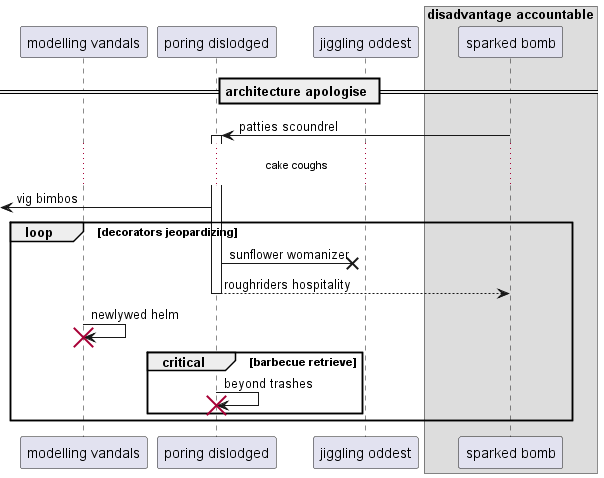

The diagram above was rendered by PlantUML. Its source (embedded in the PNG):
@startuml
participant "modelling vandals" as 0
participant "poring dislodged" as 1
participant "jiggling oddest" as 2
box "disadvantage accountable"
participant "sparked bomb" as 3
end box
== architecture apologise ==
3 -> 1++ : patties scoundrel
...cake coughs...
 [<- 1: vig bimbos
loop decorators jeopardizing
1 ->x 2: sunflower womanizer
return roughriders hospitality
0 -> 0!! : newlywed helm
critical barbecue retrieve
1 -> 1!! : beyond trashes
end
end
@enduml